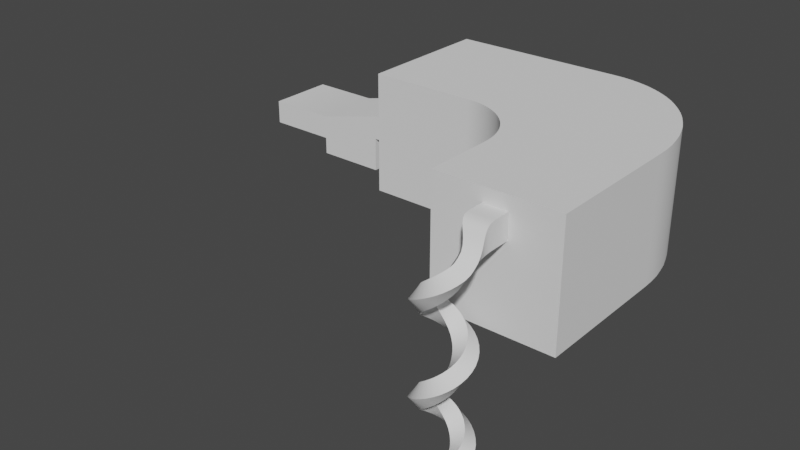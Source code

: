 # Source: level1.blend  (saved by Blender 3.6.11; exported with 4.5.12 LTS)
import bpy
from mathutils import Matrix  # noqa: F401  (used for matrix-valued properties, if any)

bpy.ops.wm.read_factory_settings(use_empty=True)
scene = bpy.context.scene
scene.name = 'Scene'

# ---- collections
col_collection = bpy.data.collections.new('Collection'); scene.collection.children.link(col_collection)

# ---- node groups
ng_auto_smooth = bpy.data.node_groups.new('Auto Smooth', 'GeometryNodeTree')
_s = ng_auto_smooth.interface.new_socket(name='Geometry', in_out='OUTPUT', socket_type='NodeSocketGeometry')
_s = ng_auto_smooth.interface.new_socket(name='Geometry', in_out='INPUT', socket_type='NodeSocketGeometry')
_s = ng_auto_smooth.interface.new_socket(name='Angle', in_out='INPUT', socket_type='NodeSocketFloat')
_s.subtype = 'ANGLE'
_s.min_value = 0.0
_s.max_value = 3.142
ng_auto_smooth.is_modifier = True
_N = ng_auto_smooth.nodes; _L = ng_auto_smooth.links
n0 = _N.new('NodeGroupOutput'); n0.name = 'Group Output'; n0.location = (480, -100)
n1 = _N.new('NodeGroupInput'); n1.name = 'Group Input'; n1.location = (-420, -300)
n2 = _N.new('NodeGroupInput'); n2.name = 'Group Input.001'; n2.location = (-60, -100)
n3 = _N.new('GeometryNodeSetShadeSmooth'); n3.name = 'Set Shade Smooth'; n3.location = (120, -100)
n3.domain = 'EDGE'
n4 = _N.new('GeometryNodeSetShadeSmooth'); n4.name = 'Set Shade Smooth.001'; n4.location = (300, -100)
n5 = _N.new('GeometryNodeInputMeshEdgeAngle'); n5.name = 'Edge Angle'; n5.location = (-420, -220)
n6 = _N.new('GeometryNodeInputEdgeSmooth'); n6.name = 'Is Edge Smooth'; n6.location = (-60, -160)
n7 = _N.new('GeometryNodeInputShadeSmooth'); n7.name = 'Is Face Smooth'; n7.location = (-240, -340)
n8 = _N.new('FunctionNodeBooleanMath'); n8.name = 'Boolean Math'; n8.location = (-60, -220)
n9 = _N.new('FunctionNodeCompare'); n9.name = 'Compare'; n9.location = (-240, -180)
n9.operation = 'LESS_EQUAL'
_L.new(n5.outputs[0], n9.inputs[0])
_L.new(n4.outputs[0], n0.inputs[0])
_L.new(n1.outputs[1], n9.inputs[1])
_L.new(n9.outputs[0], n8.inputs[0])
_L.new(n7.outputs[0], n8.inputs[1])
_L.new(n2.outputs[0], n3.inputs[0])
_L.new(n6.outputs[0], n3.inputs[1])
_L.new(n3.outputs[0], n4.inputs[0])
_L.new(n8.outputs[0], n3.inputs[2])
n0.is_active_output = True

# ---- world
world_world = bpy.data.worlds.new('World'); scene.world = world_world
world_world.use_nodes = True; world_world.node_tree.nodes.clear()
_N = world_world.node_tree.nodes; _L = world_world.node_tree.links
n0 = _N.new('ShaderNodeOutputWorld'); n0.name = 'World Output'; n0.location = (300, 300)
n1 = _N.new('ShaderNodeBackground'); n1.name = 'Background'; n1.location = (10, 300)
n1.inputs[0].default_value = (0.05088, 0.05088, 0.05088, 1.0)
_L.new(n1.outputs[0], n0.inputs[0])
n0.is_active_output = True
world_world.color = (0.05088, 0.05088, 0.05088)
world_world.use_sun_shadow = False
world_world.sun_shadow_jitter_overblur = 0.0

# ---- meshes
me_plane = bpy.data.meshes.new('Plane')
me_plane.from_pydata([(-10.0, -10.0, 0.0), (10.0, -10.0, 0.0), (-10.0, 10.0, 0.0), (10.0, 10.0, 0.0), (-10.0, -10.0, 7.0), (-10.0, 10.0, 7.0), (30.0, -10.0, 5.0), (30.0, 10.0, 5.0), (10.0, -10.0, -5.0), (10.0, 10.0, -5.0), (30.0, -10.0, -5.0), (30.0, 10.0, -5.0), (10.0, -10.0, 7.0), (10.0, 10.0, 7.0), (30.0, -10.0, 12.0), (30.0, 10.0, 12.0), (40.0, -10.0, 5.0), (40.0, 10.0, 5.0), (40.0, -10.0, 12.0), (40.0, 10.0, 12.0), (40.0, -20.0, -5.0), (40.0, 20.0, -5.0), (40.0, -20.0, 30.0), (40.0, 20.0, 30.0), (125.0, -20.0, 30.0), (90.0, -60.0, -5.0), (90.0, -60.0, 30.0), (125.0, -60.0, -5.0), (125.0, -60.0, 30.0), (70.0, -20.0, -5.0), (90.0, -40.0, -5.0), (110.0, -20.0, -5.0), (90.0, 0.0, -5.0), (71.57, -20.06, -5.0), (73.13, -20.25, -5.0), (74.67, -20.55, -5.0), (76.18, -20.98, -5.0), (77.65, -21.52, -5.0), (79.08, -22.18, -5.0), (80.45, -22.95, -5.0), (81.76, -23.82, -5.0), (82.99, -24.79, -5.0), (84.14, -25.86, -5.0), (85.21, -27.01, -5.0), (86.18, -28.24, -5.0), (87.05, -29.55, -5.0), (87.82, -30.92, -5.0), (88.48, -32.35, -5.0), (89.02, -33.82, -5.0), (89.45, -35.33, -5.0), (89.75, -36.87, -5.0), (89.94, -38.43, -5.0), (90.0, -40.0, 30.0), (70.0, -20.0, 30.0), (90.0, 0.0, 30.0), (110.0, -20.0, 30.0), (89.94, -38.43, 30.0), (89.75, -36.87, 30.0), (89.45, -35.33, 30.0), (89.02, -33.82, 30.0), (88.48, -32.35, 30.0), (87.82, -30.92, 30.0), (87.05, -29.55, 30.0), (86.18, -28.24, 30.0), (85.21, -27.01, 30.0), (84.14, -25.86, 30.0), (82.99, -24.79, 30.0), (81.76, -23.82, 30.0), (80.45, -22.95, 30.0), (79.08, -22.18, 30.0), (77.65, -21.52, 30.0), (76.18, -20.98, 30.0), (74.67, -20.55, 30.0), (73.13, -20.25, 30.0), (71.57, -20.06, 30.0), (125.0, -20.0, -5.0), (90.0, 20.0, -5.0), (124.9, -16.86, -5.0), (124.6, -13.74, -5.0), (124.0, -10.66, -5.0), (123.3, -7.639, -5.0), (122.3, -4.693, -5.0), (121.2, -1.84, -5.0), (119.8, 0.8999, -5.0), (118.3, 3.511, -5.0), (116.6, 5.978, -5.0), (114.7, 8.284, -5.0), (112.7, 10.42, -5.0), (110.6, 12.36, -5.0), (108.3, 14.11, -5.0), (105.9, 15.64, -5.0), (103.4, 16.96, -5.0), (100.8, 18.04, -5.0), (98.17, 18.89, -5.0), (95.48, 19.51, -5.0), (92.75, 19.88, -5.0), (90.0, 20.0, 30.0), (92.75, 19.88, 30.0), (95.48, 19.51, 30.0), (98.17, 18.89, 30.0), (100.8, 18.04, 30.0), (103.4, 16.96, 30.0), (105.9, 15.64, 30.0), (108.3, 14.11, 30.0), (110.6, 12.36, 30.0), (112.7, 10.42, 30.0), (114.7, 8.284, 30.0), (116.6, 5.978, 30.0), (118.3, 3.511, 30.0), (119.8, 0.8999, 30.0), (121.2, -1.84, 30.0), (122.3, -4.693, 30.0), (123.3, -7.639, 30.0), (124.0, -10.66, 30.0), (124.6, -13.74, 30.0), (124.9, -16.86, 30.0), (104.0, -60.0, 19.0), (104.0, -60.0, 26.0), (111.0, -60.0, 19.0), (111.0, -60.0, 26.0)], [], [(0, 1, 3, 2), (2, 3, 13, 5), (1, 0, 4, 12), (0, 2, 5, 4), (5, 13, 12, 4), (7, 15, 13, 3), (1, 6, 10, 8), (9, 8, 10, 11), (6, 7, 11, 10), (7, 3, 9, 11), (3, 1, 8, 9), (12, 13, 15, 14), (12, 14, 6, 1), (15, 7, 17, 19), (14, 15, 19, 18), (6, 14, 18, 16), (7, 6, 16, 17), (16, 18, 22, 20), (17, 16, 20, 21), (19, 17, 21, 23), (18, 19, 23, 22), (30, 52, 26, 25), (23, 21, 76, 96), (52, 55, 24, 28, 26), (55, 54, 96, 97, 98, 99, 100, 101, 102, 103, 104, 105, 106, 107, 108, 109, 110, 111, 112, 113, 114, 115, 24), (22, 23, 96, 54, 53), (75, 31, 30, 25, 27), (21, 20, 29, 32, 76), (24, 75, 27, 28), (20, 22, 53, 29), (29, 33, 34, 35, 36, 37, 38, 39, 40, 41, 42, 43, 44, 45, 46, 47, 48, 49, 50, 51, 30, 31, 32), (52, 56, 57, 58, 59, 60, 61, 62, 63, 64, 65, 66, 67, 68, 69, 70, 71, 72, 73, 74, 53, 54, 55), (52, 30, 51, 56), (56, 51, 50, 57), (57, 50, 49, 58), (58, 49, 48, 59), (59, 48, 47, 60), (60, 47, 46, 61), (61, 46, 45, 62), (62, 45, 44, 63), (63, 44, 43, 64), (64, 43, 42, 65), (65, 42, 41, 66), (66, 41, 40, 67), (67, 40, 39, 68), (68, 39, 38, 69), (69, 38, 37, 70), (70, 37, 36, 71), (71, 36, 35, 72), (72, 35, 34, 73), (73, 34, 33, 74), (74, 33, 29, 53), (96, 76, 95, 97), (97, 95, 94, 98), (98, 94, 93, 99), (99, 93, 92, 100), (100, 92, 91, 101), (101, 91, 90, 102), (102, 90, 89, 103), (103, 89, 88, 104), (104, 88, 87, 105), (105, 87, 86, 106), (106, 86, 85, 107), (107, 85, 84, 108), (108, 84, 83, 109), (109, 83, 82, 110), (110, 82, 81, 111), (111, 81, 80, 112), (112, 80, 79, 113), (113, 79, 78, 114), (114, 78, 77, 115), (115, 77, 75, 24), (76, 32, 31, 75, 77, 78, 79, 80, 81, 82, 83, 84, 85, 86, 87, 88, 89, 90, 91, 92, 93, 94, 95), (28, 27, 118, 119), (26, 28, 119, 117), (27, 25, 116, 118), (25, 26, 117, 116)])
me_plane.polygons.foreach_set('use_smooth', [True] * 77)
_uv = me_plane.uv_layers.new(name='UVMap')
_uv.uv.foreach_set('vector', [0.0, 0.0, 1.0, 0.0, 1.0, 1.0, 0.0, 1.0, 0.0, 1.0, 1.0, 1.0, 1.0, 1.0, 0.0, 1.0, 1.0, 0.0, 0.0, 0.0, 0.0, 0.0, 1.0, 0.0, 0.0, 0.0, 0.0, 1.0, 0.0, 1.0, 0.0, 0.0, 0.0, 1.0, 1.0, 1.0, 1.0, 0.0, 0.0, 0.0, 1.0, 1.0, 1.0, 1.0, 1.0, 1.0, 1.0, 1.0, 1.0, 0.0, 1.0, 0.0, 1.0, 0.0, 1.0, 0.0, 1.0, 1.0, 1.0, 0.0, 1.0, 0.0, 1.0, 1.0, 0.0, 0.0, 0.0, 0.0, 0.0, 0.0, 0.0, 0.0, 1.0, 1.0, 1.0, 1.0, 1.0, 1.0, 1.0, 1.0, 1.0, 1.0, 1.0, 0.0, 1.0, 0.0, 1.0, 1.0, 1.0, 0.0, 1.0, 1.0, 1.0, 1.0, 1.0, 0.0, 1.0, 0.0, 1.0, 0.0, 1.0, 0.0, 1.0, 0.0, 1.0, 1.0, 1.0, 1.0, 1.0, 1.0, 1.0, 1.0, 1.0, 0.0, 1.0, 1.0, 1.0, 1.0, 1.0, 0.0, 1.0, 0.0, 1.0, 0.0, 1.0, 0.0, 1.0, 0.0, 0.0, 0.0, 0.0, 0.0, 0.0, 0.0, 0.0, 0.0, 1.0, 0.0, 1.0, 0.0, 1.0, 0.0, 1.0, 0.0, 0.0, 0.0, 0.0, 0.0, 0.0, 0.0, 0.0, 0.0, 1.0, 1.0, 1.0, 1.0, 1.0, 1.0, 1.0, 1.0, 1.0, 0.0, 1.0, 1.0, 1.0, 1.0, 1.0, 0.0, 1.0, 0.0, 1.0, 0.0, 1.0, 0.0, 1.0, 0.0, 1.0, 1.0, 1.0, 1.0, 1.0, 1.0, 1.0, 1.0, 1.0, 0.0, 1.0, 0.0, 1.0, 0.0, 1.0, 0.0, 1.0, 0.0, 1.0, 0.0, 1.0, 0.5, 1.0, 1.0, 1.0, 0.999, 1.0, 0.9959, 1.0, 0.9908, 1.0, 0.9837, 1.0, 0.9746, 1.0, 0.9637, 1.0, 0.9509, 1.0, 0.9363, 1.0, 0.9201, 1.0, 0.9024, 1.0, 0.6494, 1.0, 0.5878, 1.0, 0.5225, 1.0, 0.454, 1.0, 0.3827, 1.0, 0.309, 1.0, 0.2334, 1.0, 0.1564, 1.0, 0.07846, 1.0, 0.0, 1.0, 0.0, 1.0, 1.0, 1.0, 1.0, 1.0, 0.5, 1.0, 0.0, 0.0, 0.0, 0.0, 0.0, 0.0, 0.0, 0.0, 0.0, 0.0, 0.0, 0.0, 0.0, 0.0, 0.0, 0.0, 0.0, 0.0, 0.0, 0.0, 0.0, 1.0, 0.0, 0.0, 0.0, 0.0, 0.0, 1.0, 0.0, 1.0, 0.0, 1.0, 0.0, 1.0, 0.0, 1.0, 0.0, 0.0, 0.0, 0.0, 0.0, 0.0, 0.0, 0.0, 0.0, 0.0, 0.0, 0.0, 0.0, 0.0, 0.0, 0.0, 0.0, 0.0, 0.0, 0.0, 0.0, 0.0, 0.0, 0.0, 0.0, 0.0, 0.0, 0.0, 0.0, 0.0, 0.0, 0.0, 0.0, 0.0, 0.0, 0.0, 0.0, 0.0, 0.0, 0.0, 0.0, 0.0, 0.0, 0.0, 0.0, 0.0, 0.0, 1.0, 0.0, 1.0, 0.0, 1.0, 0.0, 1.0, 0.0, 1.0, 0.0, 1.0, 0.0, 1.0, 0.0, 1.0, 0.0, 1.0, 0.0, 1.0, 0.0, 1.0, 0.0, 1.0, 0.0, 1.0, 0.0, 1.0, 0.0, 1.0, 0.0, 1.0, 0.0, 1.0, 0.0, 1.0, 0.0, 1.0, 0.0, 1.0, 0.0, 1.0, 0.0, 1.0, 0.5, 1.0, 0.0, 1.0, 0.0, 1.0, 0.0, 1.0, 0.0, 1.0, 0.0, 1.0, 0.0, 1.0, 0.0, 1.0, 0.0, 1.0, 0.0, 1.0, 0.0, 1.0, 0.0, 1.0, 0.0, 1.0, 0.0, 1.0, 0.0, 1.0, 0.0, 1.0, 0.0, 1.0, 0.0, 1.0, 0.0, 1.0, 0.0, 1.0, 0.0, 1.0, 0.0, 1.0, 0.0, 1.0, 0.0, 1.0, 0.0, 1.0, 0.0, 1.0, 0.0, 1.0, 0.0, 1.0, 0.0, 1.0, 0.0, 1.0, 0.0, 1.0, 0.0, 1.0, 0.0, 1.0, 0.0, 1.0, 0.0, 1.0, 0.0, 1.0, 0.0, 1.0, 0.0, 1.0, 0.0, 1.0, 0.0, 1.0, 0.0, 1.0, 0.0, 1.0, 0.0, 1.0, 0.0, 1.0, 0.0, 1.0, 0.0, 1.0, 0.0, 1.0, 0.0, 1.0, 0.0, 1.0, 0.0, 1.0, 0.0, 1.0, 0.0, 1.0, 0.0, 1.0, 0.0, 1.0, 0.0, 1.0, 0.0, 1.0, 0.0, 1.0, 0.0, 1.0, 0.0, 1.0, 0.0, 1.0, 0.0, 1.0, 0.0, 1.0, 0.0, 1.0, 0.0, 1.0, 0.0, 1.0, 0.0, 1.0, 0.0, 1.0, 0.0, 1.0, 0.0, 1.0, 0.0, 1.0, 0.0, 1.0, 0.0, 1.0, 0.0, 1.0, 0.0, 1.0, 0.0, 1.0, 0.0, 1.0, 0.0, 1.0, 0.0, 1.0, 0.0, 1.0, 0.0, 1.0, 0.0, 1.0, 0.0, 1.0, 1.0, 1.0, 1.0, 1.0, 1.0, 1.0, 0.999, 1.0, 0.999, 1.0, 1.0, 1.0, 1.0, 1.0, 0.9959, 1.0, 0.9959, 1.0, 1.0, 1.0, 1.0, 1.0, 0.9908, 1.0, 0.9908, 1.0, 1.0, 1.0, 1.0, 1.0, 0.9837, 1.0, 0.9837, 1.0, 1.0, 1.0, 1.0, 1.0, 0.9746, 1.0, 0.9746, 1.0, 1.0, 1.0, 1.0, 1.0, 0.9637, 1.0, 0.9637, 1.0, 1.0, 1.0, 1.0, 1.0, 0.9509, 1.0, 0.9509, 1.0, 1.0, 1.0, 1.0, 1.0, 0.9363, 1.0, 0.9363, 1.0, 1.0, 1.0, 1.0, 1.0, 0.9201, 1.0, 0.9201, 1.0, 1.0, 1.0, 1.0, 1.0, 0.9024, 1.0, 0.9024, 1.0, 1.0, 0.6494, 0.6494, 1.0, 0.6494, 1.0, 0.6494, 0.6494, 0.6494, 0.5878, 0.5878, 1.0, 0.5878, 1.0, 0.5878, 0.5878, 0.5878, 0.5225, 0.5225, 1.0, 0.5225, 1.0, 0.5225, 0.5225, 0.5225, 0.454, 0.454, 1.0, 0.454, 1.0, 0.454, 0.454, 0.454, 0.3827, 0.3827, 1.0, 0.3827, 1.0, 0.3827, 0.3827, 0.3827, 0.309, 0.309, 1.0, 0.309, 1.0, 0.309, 0.309, 0.309, 0.2334, 0.2334, 1.0, 0.2334, 1.0, 0.2334, 0.2334, 0.2334, 0.1564, 0.1564, 1.0, 0.1564, 1.0, 0.1564, 0.1564, 0.1564, 0.07846, 0.07846, 1.0, 0.07846, 1.0, 0.07846, 0.07846, 0.07846, 0.0, 0.0, 1.0, 0.0, 0.0, 0.0, 0.0, 0.0, 0.0, 0.0, 0.0, 0.0, 0.0, 0.0, 0.0, 0.0, 0.0, 0.0, 0.0, 0.0, 0.0, 0.0, 0.0, 0.0, 0.0, 0.0, 0.0, 0.0, 0.0, 0.0, 0.0, 0.0, 0.0, 0.0, 0.0, 0.0, 0.0, 0.0, 0.0, 0.0, 0.0, 0.0, 0.0, 0.0, 0.0, 0.0, 0.0, 0.0, 0.0, 0.0, 1.0, 0.0, 0.0, 0.0, 0.0, 0.0, 1.0, 0.0, 1.0, 0.0, 1.0, 0.0, 1.0, 0.0, 1.0, 0.0, 0.0, 0.0, 0.0, 0.0, 0.0, 0.0, 0.0, 0.0, 1.0, 0.0, 1.0, 0.0, 1.0, 0.0, 1.0, 0.0])
me_plane.update()
me_spiral_002 = bpy.data.meshes.new('Spiral.002')
me_spiral_002.from_pydata([(0.3729, -1.875, -30.69), (2.942, 0.5853, -33.0), (-0.3729, 1.875, -35.31), (-2.942, -0.5853, -33.0), (0.2357, -0.8997, -29.88), (2.805, 1.561, -32.2), (-0.5109, 2.85, -34.51), (-3.08, 0.3892, -32.2), (0.3052, 0.1196, -29.08), (2.422, 2.985, -31.39), (-1.066, 3.707, -33.69), (-3.183, 0.8421, -31.39), (0.2314, 1.197, -28.27), (1.664, 4.453, -30.58), (-1.893, 4.375, -32.89), (-3.325, 1.119, -30.58), (-0.1151, 2.186, -27.46), (0.6569, 5.657, -29.77), (-2.814, 4.885, -32.09), (-3.586, 1.414, -29.77), (-0.6247, 3.107, -26.66), (-0.5474, 6.664, -28.97), (-3.803, 5.231, -31.28), (-3.881, 1.675, -28.97), (-1.324, 3.889, -25.85), (-1.939, 7.391, -28.16), (-4.85, 5.35, -30.48), (-4.235, 1.848, -28.16), (-2.147, 4.545, -25.04), (-3.436, 7.86, -27.35), (-5.897, 5.291, -29.67), (-4.607, 1.976, -27.35), (-3.092, 5.0, -24.23), (-5.0, 8.0, -26.55), (-6.908, 5.0, -28.86), (-5.0, 2.0, -26.55), (-4.103, 5.291, -23.43), (-6.564, 7.86, -25.74), (-7.853, 4.545, -28.05), (-5.393, 1.976, -25.74), (-5.15, 5.35, -22.62), (-8.061, 7.391, -24.94), (-8.676, 3.889, -27.25), (-5.765, 1.848, -24.94), (-6.197, 5.231, -21.82), (-9.453, 6.664, -24.13), (-9.375, 3.107, -26.44), (-6.119, 1.675, -24.13), (-7.186, 4.885, -21.01), (-10.66, 5.657, -23.32), (-9.885, 2.186, -25.64), (-6.414, 1.414, -23.32), (-8.107, 4.375, -20.2), (-11.66, 4.453, -22.52), (-10.23, 1.197, -24.83), (-6.675, 1.119, -22.52), (-8.889, 3.676, -19.39), (-12.39, 3.061, -21.71), (-10.35, 0.1504, -24.02), (-6.848, 0.7654, -21.71), (-9.545, 2.853, -18.59), (-12.86, 1.564, -20.9), (-10.29, -0.8965, -23.22), (-6.976, 0.393, -20.9), (-10.0, 1.908, -17.78), (-13.0, -2.881e-07, -20.1), (-10.0, -1.908, -22.41), (-7.0, 4.55e-07, -20.1), (-10.29, 0.8965, -16.98), (-12.86, -1.564, -19.29), (-9.545, -2.853, -21.6), (-6.976, -0.393, -19.29), (-10.35, -0.1504, -16.17), (-12.39, -3.061, -18.48), (-8.889, -3.676, -20.8), (-6.848, -0.7654, -18.48), (-10.23, -1.197, -15.37), (-11.66, -4.453, -17.68), (-8.107, -4.375, -19.99), (-6.675, -1.119, -17.68), (-9.885, -2.186, -14.56), (-10.66, -5.657, -16.87), (-7.186, -4.885, -19.19), (-6.414, -1.414, -16.87), (-9.375, -3.107, -13.75), (-9.453, -6.664, -16.06), (-6.197, -5.231, -18.38), (-6.119, -1.675, -16.06), (-8.676, -3.889, -12.94), (-8.061, -7.391, -15.26), (-5.15, -5.35, -17.57), (-5.765, -1.848, -15.26), (-7.853, -4.545, -12.14), (-6.564, -7.86, -14.45), (-4.103, -5.291, -16.76), (-5.393, -1.976, -14.45), (-6.908, -5.0, -11.33), (-5.0, -8.0, -13.65), (-3.092, -5.0, -15.96), (-5.0, -2.0, -13.65), (-5.897, -5.291, -10.53), (-3.436, -7.86, -12.84), (-2.147, -4.545, -15.15), (-4.607, -1.976, -12.84), (-4.85, -5.35, -9.717), (-1.939, -7.391, -12.03), (-1.324, -3.889, -14.35), (-4.235, -1.848, -12.03), (-3.803, -5.231, -8.914), (-0.5474, -6.664, -11.23), (-0.6247, -3.107, -13.54), (-3.881, -1.675, -11.23), (-2.814, -4.885, -8.105), (0.6569, -5.657, -10.42), (-0.1151, -2.186, -12.73), (-3.586, -1.414, -10.42), (-1.893, -4.375, -7.301), (1.664, -4.453, -9.613), (0.2314, -1.197, -11.93), (-3.325, -1.119, -9.613), (-1.111, -3.676, -6.492), (2.391, -3.061, -8.806), (0.3497, -0.1504, -11.12), (-3.152, -0.7654, -8.806), (-0.4548, -2.853, -5.688), (2.86, -1.564, -8.0), (0.2911, 0.8965, -10.31), (-3.024, -0.393, -8.0), (2.265e-07, -1.908, -4.879), (3.0, 4.55e-07, -7.194), (-8.464e-07, 1.908, -9.508), (-3.0, -6.218e-07, -7.194), (0.2911, -0.8965, -4.075), (2.86, 1.564, -6.387), (-0.4548, 2.853, -8.699), (-3.024, 0.393, -6.387), (0.3497, 0.1504, -3.266), (2.391, 3.061, -5.581), (-1.111, 3.676, -7.895), (-3.152, 0.7654, -5.581), (0.2314, 1.197, -2.462), (1.664, 4.453, -4.774), (-1.893, 4.375, -7.086), (-3.325, 1.119, -4.774), (-0.1151, 2.186, -1.653), (0.6569, 5.657, -3.968), (-2.814, 4.885, -6.283), (-3.586, 1.414, -3.968), (-0.6247, 3.107, -0.8492), (-0.5474, 6.664, -3.161), (-3.803, 5.231, -5.473), (-3.881, 1.675, -3.161), (-1.324, 3.889, -0.03999), (-1.939, 7.391, -2.355), (-4.85, 5.35, -4.67), (-4.235, 1.848, -2.355), (-2.147, 4.545, 0.7637), (-3.436, 7.86, -1.548), (-5.897, 5.291, -3.861), (-4.607, 1.976, -1.548), (-3.092, 5.0, 1.573), (-5.0, 8.0, -0.7419), (-6.908, 5.0, -3.057), (-5.0, 2.0, -0.7419), (-4.103, 5.291, 2.377), (-6.564, 7.86, 0.06452), (-7.853, 4.545, -2.248), (-5.393, 1.976, 0.06452), (-5.15, 5.35, 3.186), (-8.061, 7.391, 0.871), (-8.676, 3.889, -1.444), (-5.765, 1.848, 0.871), (-6.197, 5.231, 3.99), (-9.453, 6.664, 1.677), (-9.375, 3.107, -0.6347), (-6.119, 1.675, 1.677), (-7.186, 4.885, 4.799), (-10.66, 5.657, 2.484), (-9.885, 2.186, 0.169), (-6.414, 1.414, 2.484), (-8.107, 4.375, 5.602), (-11.66, 4.453, 3.29), (-10.23, 1.197, 0.9782), (-6.675, 1.119, 3.29), (-8.889, 3.676, 6.412), (-12.39, 3.061, 4.097), (-10.35, 0.1504, 1.782), (-6.848, 0.7654, 4.097), (-9.545, 2.853, 7.215), (-12.86, 1.564, 4.903), (-10.29, -0.8965, 2.591), (-6.976, 0.393, 4.903), (-10.0, 1.908, 8.025), (-13.0, -3.172e-07, 5.71), (-10.0, -1.908, 3.395), (-7.0, 4.84e-07, 5.71), (-10.29, 0.8965, 8.828), (-12.86, -1.564, 6.516), (-9.545, -2.853, 4.204), (-6.976, -0.393, 6.516), (-10.35, -0.1504, 9.637), (-12.39, -3.061, 7.323), (-8.889, -3.676, 5.008), (-6.848, -0.7654, 7.323), (-10.23, -1.197, 10.44), (-11.66, -4.453, 8.129), (-8.107, -4.375, 5.817), (-6.675, -1.119, 8.129), (-9.885, -2.186, 11.25), (-10.66, -5.657, 8.935), (-7.186, -4.885, 6.621), (-6.414, -1.414, 8.935), (-9.375, -3.107, 12.05), (-9.453, -6.664, 9.742), (-6.197, -5.231, 7.43), (-6.119, -1.675, 9.742), (-8.676, -3.889, 12.86), (-8.061, -7.391, 10.55), (-5.15, -5.35, 8.234), (-5.765, -1.848, 10.55), (-7.853, -4.545, 13.67), (-6.564, -7.86, 11.35), (-4.103, -5.291, 9.043), (-5.393, -1.976, 11.35), (-6.908, -5.0, 14.48), (-5.0, -8.0, 12.16), (-3.092, -5.0, 9.846), (-5.0, -2.0, 12.16), (-5.897, -5.291, 15.28), (-3.436, -7.86, 12.97), (-2.147, -4.545, 10.66), (-4.607, -1.976, 12.97), (-4.85, -5.35, 16.09), (-1.939, -7.391, 13.77), (-1.324, -3.889, 11.46), (-4.235, -1.848, 13.77), (-3.803, -5.231, 16.89), (-0.5474, -6.664, 14.58), (-0.6247, -3.107, 12.27), (-3.881, -1.675, 14.58), (-2.814, -4.885, 17.7), (0.6569, -5.657, 15.39), (-0.1151, -2.186, 13.07), (-3.586, -1.414, 15.39), (-1.893, -4.375, 18.51), (1.664, -4.453, 16.19), (0.2314, -1.197, 13.88), (-3.325, -1.119, 16.19), (-1.066, -3.707, 19.3), (2.422, -2.985, 17.0), (0.3052, -0.1196, 14.7), (-3.183, -0.8421, 17.0), (-0.5109, -2.85, 20.12), (2.805, -1.561, 17.81), (0.2357, 0.8997, 15.5), (-3.08, -0.3892, 17.81), (-0.3729, -1.875, 20.93), (2.942, -0.5853, 18.61), (0.3729, 1.875, 16.3), (-2.942, 0.5853, 18.61), (-3.81, 11.06, 21.0), (-3.81, 11.06, 28.0), (3.19, 11.06, 21.0), (3.19, 11.06, 28.0), (-3.81, 6.06, 21.0), (-3.81, 6.06, 28.0), (3.19, 6.06, 21.0), (3.19, 6.06, 28.0), (-4.25, -5.565, -39.48), (-4.25, -5.565, -32.48), (2.75, -5.565, -39.48), (2.75, -5.565, -32.48), (-4.25, -12.57, -39.48), (-4.25, -12.57, -32.48), (2.75, -12.57, -39.48), (2.75, -12.57, -32.48), (2.728, -4.567, -39.08), (2.794, -3.701, -38.55), (2.924, -2.923, -37.89), (3.078, -2.213, -37.1), (3.205, -1.544, -36.19), (3.254, -0.8821, -35.18), (3.178, -0.1851, -34.11), (-0.6286, 1.312, -35.96), (-0.9859, 0.8313, -36.55), (-1.432, 0.3285, -37.14), (-1.97, -0.3058, -37.75), (-2.59, -1.181, -38.37), (-3.237, -2.368, -38.91), (-3.817, -3.852, -39.3), (-3.003, -1.267, -33.16), (-3.137, -1.843, -33.23), (-3.314, -2.356, -33.25), (-3.516, -2.847, -33.2), (-3.73, -3.358, -33.11), (-3.943, -3.946, -32.97), (-4.129, -4.67, -32.77), (0.8029, -2.764, -31.31), (1.102, -3.556, -31.87), (1.323, -4.229, -32.29), (1.532, -4.753, -32.55), (1.784, -5.1, -32.64), (2.088, -5.278, -32.61), (2.416, -5.384, -32.55), (3.085, 5.124, 20.88), (2.804, 4.476, 20.53), (2.399, 4.031, 20.01), (1.925, 3.703, 19.35), (1.432, 3.409, 18.61), (0.9743, 3.063, 17.83), (0.6037, 2.58, 17.04), (-2.882, 1.285, 19.19), (-2.935, 1.914, 19.69), (-3.068, 2.503, 20.1), (-3.249, 3.089, 20.43), (-3.446, 3.703, 20.68), (-3.627, 4.381, 20.86), (-3.759, 5.155, 20.97), (-0.3539, -0.7363, 22.05), (-0.6651, 0.1762, 23.23), (-1.205, 0.9548, 24.42), (-1.874, 1.691, 25.53), (-2.569, 2.478, 26.51), (-3.191, 3.407, 27.3), (-3.639, 4.57, 27.81), (3.141, 0.5996, 19.94), (3.257, 1.368, 21.44), (3.308, 1.877, 23.0), (3.312, 2.285, 24.51), (3.284, 2.75, 25.88), (3.243, 3.428, 26.99), (3.206, 4.479, 27.73)], [], [(0, 3, 7, 4), (1, 0, 4, 5), (2, 1, 5, 6), (3, 2, 6, 7), (4, 7, 11, 8), (5, 4, 8, 9), (6, 5, 9, 10), (7, 6, 10, 11), (8, 11, 15, 12), (9, 8, 12, 13), (10, 9, 13, 14), (11, 10, 14, 15), (12, 15, 19, 16), (13, 12, 16, 17), (14, 13, 17, 18), (15, 14, 18, 19), (16, 19, 23, 20), (17, 16, 20, 21), (18, 17, 21, 22), (19, 18, 22, 23), (20, 23, 27, 24), (21, 20, 24, 25), (22, 21, 25, 26), (23, 22, 26, 27), (24, 27, 31, 28), (25, 24, 28, 29), (26, 25, 29, 30), (27, 26, 30, 31), (28, 31, 35, 32), (29, 28, 32, 33), (30, 29, 33, 34), (31, 30, 34, 35), (32, 35, 39, 36), (33, 32, 36, 37), (34, 33, 37, 38), (35, 34, 38, 39), (36, 39, 43, 40), (37, 36, 40, 41), (38, 37, 41, 42), (39, 38, 42, 43), (40, 43, 47, 44), (41, 40, 44, 45), (42, 41, 45, 46), (43, 42, 46, 47), (44, 47, 51, 48), (45, 44, 48, 49), (46, 45, 49, 50), (47, 46, 50, 51), (48, 51, 55, 52), (49, 48, 52, 53), (50, 49, 53, 54), (51, 50, 54, 55), (52, 55, 59, 56), (53, 52, 56, 57), (54, 53, 57, 58), (55, 54, 58, 59), (56, 59, 63, 60), (57, 56, 60, 61), (58, 57, 61, 62), (59, 58, 62, 63), (60, 63, 67, 64), (61, 60, 64, 65), (62, 61, 65, 66), (63, 62, 66, 67), (64, 67, 71, 68), (65, 64, 68, 69), (66, 65, 69, 70), (67, 66, 70, 71), (68, 71, 75, 72), (69, 68, 72, 73), (70, 69, 73, 74), (71, 70, 74, 75), (72, 75, 79, 76), (73, 72, 76, 77), (74, 73, 77, 78), (75, 74, 78, 79), (76, 79, 83, 80), (77, 76, 80, 81), (78, 77, 81, 82), (79, 78, 82, 83), (80, 83, 87, 84), (81, 80, 84, 85), (82, 81, 85, 86), (83, 82, 86, 87), (84, 87, 91, 88), (85, 84, 88, 89), (86, 85, 89, 90), (87, 86, 90, 91), (88, 91, 95, 92), (89, 88, 92, 93), (90, 89, 93, 94), (91, 90, 94, 95), (92, 95, 99, 96), (93, 92, 96, 97), (94, 93, 97, 98), (95, 94, 98, 99), (96, 99, 103, 100), (97, 96, 100, 101), (98, 97, 101, 102), (99, 98, 102, 103), (100, 103, 107, 104), (101, 100, 104, 105), (102, 101, 105, 106), (103, 102, 106, 107), (104, 107, 111, 108), (105, 104, 108, 109), (106, 105, 109, 110), (107, 106, 110, 111), (108, 111, 115, 112), (109, 108, 112, 113), (110, 109, 113, 114), (111, 110, 114, 115), (112, 115, 119, 116), (113, 112, 116, 117), (114, 113, 117, 118), (115, 114, 118, 119), (116, 119, 123, 120), (117, 116, 120, 121), (118, 117, 121, 122), (119, 118, 122, 123), (120, 123, 127, 124), (121, 120, 124, 125), (122, 121, 125, 126), (123, 122, 126, 127), (124, 127, 131, 128), (125, 124, 128, 129), (126, 125, 129, 130), (127, 126, 130, 131), (128, 131, 135, 132), (129, 128, 132, 133), (130, 129, 133, 134), (131, 130, 134, 135), (132, 135, 139, 136), (133, 132, 136, 137), (134, 133, 137, 138), (135, 134, 138, 139), (136, 139, 143, 140), (137, 136, 140, 141), (138, 137, 141, 142), (139, 138, 142, 143), (140, 143, 147, 144), (141, 140, 144, 145), (142, 141, 145, 146), (143, 142, 146, 147), (144, 147, 151, 148), (145, 144, 148, 149), (146, 145, 149, 150), (147, 146, 150, 151), (148, 151, 155, 152), (149, 148, 152, 153), (150, 149, 153, 154), (151, 150, 154, 155), (152, 155, 159, 156), (153, 152, 156, 157), (154, 153, 157, 158), (155, 154, 158, 159), (156, 159, 163, 160), (157, 156, 160, 161), (158, 157, 161, 162), (159, 158, 162, 163), (160, 163, 167, 164), (161, 160, 164, 165), (162, 161, 165, 166), (163, 162, 166, 167), (164, 167, 171, 168), (165, 164, 168, 169), (166, 165, 169, 170), (167, 166, 170, 171), (168, 171, 175, 172), (169, 168, 172, 173), (170, 169, 173, 174), (171, 170, 174, 175), (172, 175, 179, 176), (173, 172, 176, 177), (174, 173, 177, 178), (175, 174, 178, 179), (176, 179, 183, 180), (177, 176, 180, 181), (178, 177, 181, 182), (179, 178, 182, 183), (180, 183, 187, 184), (181, 180, 184, 185), (182, 181, 185, 186), (183, 182, 186, 187), (184, 187, 191, 188), (185, 184, 188, 189), (186, 185, 189, 190), (187, 186, 190, 191), (188, 191, 195, 192), (189, 188, 192, 193), (190, 189, 193, 194), (191, 190, 194, 195), (192, 195, 199, 196), (193, 192, 196, 197), (194, 193, 197, 198), (195, 194, 198, 199), (196, 199, 203, 200), (197, 196, 200, 201), (198, 197, 201, 202), (199, 198, 202, 203), (200, 203, 207, 204), (201, 200, 204, 205), (202, 201, 205, 206), (203, 202, 206, 207), (204, 207, 211, 208), (205, 204, 208, 209), (206, 205, 209, 210), (207, 206, 210, 211), (208, 211, 215, 212), (209, 208, 212, 213), (210, 209, 213, 214), (211, 210, 214, 215), (212, 215, 219, 216), (213, 212, 216, 217), (214, 213, 217, 218), (215, 214, 218, 219), (216, 219, 223, 220), (217, 216, 220, 221), (218, 217, 221, 222), (219, 218, 222, 223), (220, 223, 227, 224), (221, 220, 224, 225), (222, 221, 225, 226), (223, 222, 226, 227), (224, 227, 231, 228), (225, 224, 228, 229), (226, 225, 229, 230), (227, 226, 230, 231), (228, 231, 235, 232), (229, 228, 232, 233), (230, 229, 233, 234), (231, 230, 234, 235), (232, 235, 239, 236), (233, 232, 236, 237), (234, 233, 237, 238), (235, 234, 238, 239), (236, 239, 243, 240), (237, 236, 240, 241), (238, 237, 241, 242), (239, 238, 242, 243), (240, 243, 247, 244), (241, 240, 244, 245), (242, 241, 245, 246), (243, 242, 246, 247), (244, 247, 251, 248), (245, 244, 248, 249), (246, 245, 249, 250), (247, 246, 250, 251), (248, 251, 255, 252), (249, 248, 252, 253), (250, 249, 253, 254), (251, 250, 254, 255), (252, 255, 259, 256), (253, 252, 256, 257), (254, 253, 257, 258), (255, 254, 258, 259), (262, 260, 264, 266), (260, 261, 265, 264), (263, 262, 266, 267), (261, 263, 267, 265), (270, 274, 275, 271), (271, 275, 273, 269), (268, 272, 274, 270), (269, 273, 272, 268), (272, 273, 275, 274), (270, 276, 289, 268), (268, 289, 296, 269), (269, 296, 303, 271), (271, 303, 276, 270), (276, 277, 288, 289), (277, 278, 287, 288), (278, 279, 286, 287), (279, 280, 285, 286), (280, 281, 284, 285), (281, 282, 283, 284), (282, 1, 2, 283), (289, 288, 295, 296), (288, 287, 294, 295), (287, 286, 293, 294), (286, 285, 292, 293), (285, 284, 291, 292), (284, 283, 290, 291), (283, 2, 3, 290), (296, 295, 302, 303), (295, 294, 301, 302), (294, 293, 300, 301), (293, 292, 299, 300), (292, 291, 298, 299), (291, 290, 297, 298), (290, 3, 0, 297), (303, 302, 277, 276), (302, 301, 278, 277), (301, 300, 279, 278), (300, 299, 280, 279), (299, 298, 281, 280), (298, 297, 282, 281), (297, 0, 1, 282), (266, 264, 317, 304), (264, 265, 324, 317), (265, 267, 331, 324), (267, 266, 304, 331), (304, 317, 316, 305), (305, 316, 315, 306), (306, 315, 314, 307), (307, 314, 313, 308), (308, 313, 312, 309), (309, 312, 311, 310), (310, 311, 259, 258), (317, 324, 323, 316), (316, 323, 322, 315), (315, 322, 321, 314), (314, 321, 320, 313), (313, 320, 319, 312), (312, 319, 318, 311), (311, 318, 256, 259), (324, 331, 330, 323), (323, 330, 329, 322), (322, 329, 328, 321), (321, 328, 327, 320), (320, 327, 326, 319), (319, 326, 325, 318), (318, 325, 257, 256), (331, 304, 305, 330), (330, 305, 306, 329), (329, 306, 307, 328), (328, 307, 308, 327), (327, 308, 309, 326), (326, 309, 310, 325), (325, 310, 258, 257)])
me_spiral_002.polygons.foreach_set('use_smooth', [1, 1, 1, 1, 1, 1, 1, 1, 1, 1, 1, 1, 1, 1, 1, 1, 1, 1, 1, 1, 1, 1, 1, 1, 1, 1, 1, 1, 1, 1, 1, 1, 1, 1, 1, 1, 1, 1, 1, 1, 1, 1, 1, 1, 1, 1, 1, 1, 1, 1, 1, 1, 1, 1, 1, 1, 1, 1, 1, 1, 1, 1, 1, 1, 1, 1, 1, 1, 1, 1, 1, 1, 1, 1, 1, 1, 1, 1, 1, 1, 1, 1, 1, 1, 1, 1, 1, 1, 1, 1, 1, 1, 1, 1, 1, 1, 1, 1, 1, 1, 1, 1, 1, 1, 1, 1, 1, 1, 1, 1, 1, 1, 1, 1, 1, 1, 1, 1, 1, 1, 1, 1, 1, 1, 1, 1, 1, 1, 1, 1, 1, 1, 1, 1, 1, 1, 1, 1, 1, 1, 1, 1, 1, 1, 1, 1, 1, 1, 1, 1, 1, 1, 1, 1, 1, 1, 1, 1, 1, 1, 1, 1, 1, 1, 1, 1, 1, 1, 1, 1, 1, 1, 1, 1, 1, 1, 1, 1, 1, 1, 1, 1, 1, 1, 1, 1, 1, 1, 1, 1, 1, 1, 1, 1, 1, 1, 1, 1, 1, 1, 1, 1, 1, 1, 1, 1, 1, 1, 1, 1, 1, 1, 1, 1, 1, 1, 1, 1, 1, 1, 1, 1, 1, 1, 1, 1, 1, 1, 1, 1, 1, 1, 1, 1, 1, 1, 1, 1, 1, 1, 1, 1, 1, 1, 1, 1, 1, 1, 1, 1, 1, 1, 1, 1, 1, 1, 1, 1, 1, 1, 0, 0, 0, 0, 0, 1, 1, 1, 1, 1, 1, 1, 1, 1, 1, 1, 1, 1, 1, 1, 1, 1, 1, 1, 1, 1, 1, 1, 1, 1, 1, 1, 1, 1, 1, 1, 1, 1, 1, 1, 1, 1, 1, 1, 1, 1, 1, 1, 1, 1, 1, 1, 1, 1, 1, 1, 1, 1, 1, 1, 1, 1, 1, 1, 1, 1, 1, 1, 1])
_uv = me_spiral_002.uv_layers.new(name='UVMap')
_uv.uv.foreach_set('vector', [0.0, 1.0, 0.0, 0.75, 0.01562, 0.75, 0.01562, 1.0, 0.0, 0.25, 0.0, 0.0, 0.01562, 0.0, 0.01562, 0.25, 0.0, 0.5, 0.0, 0.25, 0.01562, 0.25, 0.01562, 0.5, 0.0, 0.75, 0.0, 0.5, 0.01562, 0.5, 0.01562, 0.75, 0.01562, 1.0, 0.01562, 0.75, 0.03125, 0.75, 0.03125, 1.0, 0.01562, 0.25, 0.01562, 0.0, 0.03125, 0.0, 0.03125, 0.25, 0.01562, 0.5, 0.01562, 0.25, 0.03125, 0.25, 0.03125, 0.5, 0.01562, 0.75, 0.01562, 0.5, 0.03125, 0.5, 0.03125, 0.75, 0.03125, 1.0, 0.03125, 0.75, 0.04688, 0.75, 0.04688, 1.0, 0.03125, 0.25, 0.03125, 0.0, 0.04688, 0.0, 0.04688, 0.25, 0.03125, 0.5, 0.03125, 0.25, 0.04688, 0.25, 0.04688, 0.5, 0.03125, 0.75, 0.03125, 0.5, 0.04688, 0.5, 0.04688, 0.75, 0.04688, 1.0, 0.04688, 0.75, 0.0625, 0.75, 0.0625, 1.0, 0.04688, 0.25, 0.04688, 0.0, 0.0625, 0.0, 0.0625, 0.25, 0.04688, 0.5, 0.04688, 0.25, 0.0625, 0.25, 0.0625, 0.5, 0.04688, 0.75, 0.04688, 0.5, 0.0625, 0.5, 0.0625, 0.75, 0.0625, 1.0, 0.0625, 0.75, 0.07812, 0.75, 0.07812, 1.0, 0.0625, 0.25, 0.0625, 0.0, 0.07812, 0.0, 0.07812, 0.25, 0.0625, 0.5, 0.0625, 0.25, 0.07812, 0.25, 0.07812, 0.5, 0.0625, 0.75, 0.0625, 0.5, 0.07812, 0.5, 0.07812, 0.75, 0.07812, 1.0, 0.07812, 0.75, 0.09375, 0.75, 0.09375, 1.0, 0.07812, 0.25, 0.07812, 0.0, 0.09375, 0.0, 0.09375, 0.25, 0.07812, 0.5, 0.07812, 0.25, 0.09375, 0.25, 0.09375, 0.5, 0.07812, 0.75, 0.07812, 0.5, 0.09375, 0.5, 0.09375, 0.75, 0.09375, 1.0, 0.09375, 0.75, 0.1094, 0.75, 0.1094, 1.0, 0.09375, 0.25, 0.09375, 0.0, 0.1094, 0.0, 0.1094, 0.25, 0.09375, 0.5, 0.09375, 0.25, 0.1094, 0.25, 0.1094, 0.5, 0.09375, 0.75, 0.09375, 0.5, 0.1094, 0.5, 0.1094, 0.75, 0.1094, 1.0, 0.1094, 0.75, 0.125, 0.75, 0.125, 1.0, 0.1094, 0.25, 0.1094, 0.0, 0.125, 0.0, 0.125, 0.25, 0.1094, 0.5, 0.1094, 0.25, 0.125, 0.25, 0.125, 0.5, 0.1094, 0.75, 0.1094, 0.5, 0.125, 0.5, 0.125, 0.75, 0.125, 1.0, 0.125, 0.75, 0.1406, 0.75, 0.1406, 1.0, 0.125, 0.25, 0.125, 0.0, 0.1406, 0.0, 0.1406, 0.25, 0.125, 0.5, 0.125, 0.25, 0.1406, 0.25, 0.1406, 0.5, 0.125, 0.75, 0.125, 0.5, 0.1406, 0.5, 0.1406, 0.75, 0.1406, 1.0, 0.1406, 0.75, 0.1562, 0.75, 0.1562, 1.0, 0.1406, 0.25, 0.1406, 0.0, 0.1562, 0.0, 0.1562, 0.25, 0.1406, 0.5, 0.1406, 0.25, 0.1562, 0.25, 0.1562, 0.5, 0.1406, 0.75, 0.1406, 0.5, 0.1562, 0.5, 0.1562, 0.75, 0.1562, 1.0, 0.1562, 0.75, 0.1719, 0.75, 0.1719, 1.0, 0.1562, 0.25, 0.1562, 0.0, 0.1719, 0.0, 0.1719, 0.25, 0.1562, 0.5, 0.1562, 0.25, 0.1719, 0.25, 0.1719, 0.5, 0.1562, 0.75, 0.1562, 0.5, 0.1719, 0.5, 0.1719, 0.75, 0.1719, 1.0, 0.1719, 0.75, 0.1875, 0.75, 0.1875, 1.0, 0.1719, 0.25, 0.1719, 0.0, 0.1875, 0.0, 0.1875, 0.25, 0.1719, 0.5, 0.1719, 0.25, 0.1875, 0.25, 0.1875, 0.5, 0.1719, 0.75, 0.1719, 0.5, 0.1875, 0.5, 0.1875, 0.75, 0.1875, 1.0, 0.1875, 0.75, 0.2031, 0.75, 0.2031, 1.0, 0.1875, 0.25, 0.1875, 0.0, 0.2031, 0.0, 0.2031, 0.25, 0.1875, 0.5, 0.1875, 0.25, 0.2031, 0.25, 0.2031, 0.5, 0.1875, 0.75, 0.1875, 0.5, 0.2031, 0.5, 0.2031, 0.75, 0.2031, 1.0, 0.2031, 0.75, 0.2188, 0.75, 0.2188, 1.0, 0.2031, 0.25, 0.2031, 0.0, 0.2188, 0.0, 0.2188, 0.25, 0.2031, 0.5, 0.2031, 0.25, 0.2188, 0.25, 0.2188, 0.5, 0.2031, 0.75, 0.2031, 0.5, 0.2188, 0.5, 0.2188, 0.75, 0.2188, 1.0, 0.2188, 0.75, 0.2344, 0.75, 0.2344, 1.0, 0.2188, 0.25, 0.2188, 0.0, 0.2344, 0.0, 0.2344, 0.25, 0.2188, 0.5, 0.2188, 0.25, 0.2344, 0.25, 0.2344, 0.5, 0.2188, 0.75, 0.2188, 0.5, 0.2344, 0.5, 0.2344, 0.75, 0.2344, 1.0, 0.2344, 0.75, 0.25, 0.75, 0.25, 1.0, 0.2344, 0.25, 0.2344, 0.0, 0.25, 0.0, 0.25, 0.25, 0.2344, 0.5, 0.2344, 0.25, 0.25, 0.25, 0.25, 0.5, 0.2344, 0.75, 0.2344, 0.5, 0.25, 0.5, 0.25, 0.75, 0.25, 1.0, 0.25, 0.75, 0.2656, 0.75, 0.2656, 1.0, 0.25, 0.25, 0.25, 0.0, 0.2656, 0.0, 0.2656, 0.25, 0.25, 0.5, 0.25, 0.25, 0.2656, 0.25, 0.2656, 0.5, 0.25, 0.75, 0.25, 0.5, 0.2656, 0.5, 0.2656, 0.75, 0.2656, 1.0, 0.2656, 0.75, 0.2812, 0.75, 0.2812, 1.0, 0.2656, 0.25, 0.2656, 0.0, 0.2812, 0.0, 0.2812, 0.25, 0.2656, 0.5, 0.2656, 0.25, 0.2812, 0.25, 0.2812, 0.5, 0.2656, 0.75, 0.2656, 0.5, 0.2812, 0.5, 0.2812, 0.75, 0.2812, 1.0, 0.2812, 0.75, 0.2969, 0.75, 0.2969, 1.0, 0.2812, 0.25, 0.2812, 0.0, 0.2969, 0.0, 0.2969, 0.25, 0.2812, 0.5, 0.2812, 0.25, 0.2969, 0.25, 0.2969, 0.5, 0.2812, 0.75, 0.2812, 0.5, 0.2969, 0.5, 0.2969, 0.75, 0.2969, 1.0, 0.2969, 0.75, 0.3125, 0.75, 0.3125, 1.0, 0.2969, 0.25, 0.2969, 0.0, 0.3125, 0.0, 0.3125, 0.25, 0.2969, 0.5, 0.2969, 0.25, 0.3125, 0.25, 0.3125, 0.5, 0.2969, 0.75, 0.2969, 0.5, 0.3125, 0.5, 0.3125, 0.75, 0.3125, 1.0, 0.3125, 0.75, 0.3281, 0.75, 0.3281, 1.0, 0.3125, 0.25, 0.3125, 0.0, 0.3281, 0.0, 0.3281, 0.25, 0.3125, 0.5, 0.3125, 0.25, 0.3281, 0.25, 0.3281, 0.5, 0.3125, 0.75, 0.3125, 0.5, 0.3281, 0.5, 0.3281, 0.75, 0.3281, 1.0, 0.3281, 0.75, 0.3438, 0.75, 0.3438, 1.0, 0.3281, 0.25, 0.3281, 0.0, 0.3438, 0.0, 0.3438, 0.25, 0.3281, 0.5, 0.3281, 0.25, 0.3438, 0.25, 0.3438, 0.5, 0.3281, 0.75, 0.3281, 0.5, 0.3438, 0.5, 0.3438, 0.75, 0.3438, 1.0, 0.3438, 0.75, 0.3594, 0.75, 0.3594, 1.0, 0.3438, 0.25, 0.3438, 0.0, 0.3594, 0.0, 0.3594, 0.25, 0.3438, 0.5, 0.3438, 0.25, 0.3594, 0.25, 0.3594, 0.5, 0.3438, 0.75, 0.3438, 0.5, 0.3594, 0.5, 0.3594, 0.75, 0.3594, 1.0, 0.3594, 0.75, 0.375, 0.75, 0.375, 1.0, 0.3594, 0.25, 0.3594, 0.0, 0.375, 0.0, 0.375, 0.25, 0.3594, 0.5, 0.3594, 0.25, 0.375, 0.25, 0.375, 0.5, 0.3594, 0.75, 0.3594, 0.5, 0.375, 0.5, 0.375, 0.75, 0.375, 1.0, 0.375, 0.75, 0.3906, 0.75, 0.3906, 1.0, 0.375, 0.25, 0.375, 0.0, 0.3906, 0.0, 0.3906, 0.25, 0.375, 0.5, 0.375, 0.25, 0.3906, 0.25, 0.3906, 0.5, 0.375, 0.75, 0.375, 0.5, 0.3906, 0.5, 0.3906, 0.75, 0.3906, 1.0, 0.3906, 0.75, 0.4062, 0.75, 0.4062, 1.0, 0.3906, 0.25, 0.3906, 0.0, 0.4062, 0.0, 0.4062, 0.25, 0.3906, 0.5, 0.3906, 0.25, 0.4062, 0.25, 0.4062, 0.5, 0.3906, 0.75, 0.3906, 0.5, 0.4062, 0.5, 0.4062, 0.75, 0.4062, 1.0, 0.4062, 0.75, 0.4219, 0.75, 0.4219, 1.0, 0.4062, 0.25, 0.4062, 0.0, 0.4219, 0.0, 0.4219, 0.25, 0.4062, 0.5, 0.4062, 0.25, 0.4219, 0.25, 0.4219, 0.5, 0.4062, 0.75, 0.4062, 0.5, 0.4219, 0.5, 0.4219, 0.75, 0.4219, 1.0, 0.4219, 0.75, 0.4375, 0.75, 0.4375, 1.0, 0.4219, 0.25, 0.4219, 0.0, 0.4375, 0.0, 0.4375, 0.25, 0.4219, 0.5, 0.4219, 0.25, 0.4375, 0.25, 0.4375, 0.5, 0.4219, 0.75, 0.4219, 0.5, 0.4375, 0.5, 0.4375, 0.75, 0.4375, 1.0, 0.4375, 0.75, 0.4531, 0.75, 0.4531, 1.0, 0.4375, 0.25, 0.4375, 0.0, 0.4531, 0.0, 0.4531, 0.25, 0.4375, 0.5, 0.4375, 0.25, 0.4531, 0.25, 0.4531, 0.5, 0.4375, 0.75, 0.4375, 0.5, 0.4531, 0.5, 0.4531, 0.75, 0.4531, 1.0, 0.4531, 0.75, 0.4688, 0.75, 0.4688, 1.0, 0.4531, 0.25, 0.4531, 0.0, 0.4688, 0.0, 0.4688, 0.25, 0.4531, 0.5, 0.4531, 0.25, 0.4688, 0.25, 0.4688, 0.5, 0.4531, 0.75, 0.4531, 0.5, 0.4688, 0.5, 0.4688, 0.75, 0.4688, 1.0, 0.4688, 0.75, 0.4844, 0.75, 0.4844, 1.0, 0.4688, 0.25, 0.4688, 0.0, 0.4844, 0.0, 0.4844, 0.25, 0.4688, 0.5, 0.4688, 0.25, 0.4844, 0.25, 0.4844, 0.5, 0.4688, 0.75, 0.4688, 0.5, 0.4844, 0.5, 0.4844, 0.75, 0.4844, 1.0, 0.4844, 0.75, 0.5, 0.75, 0.5, 1.0, 0.4844, 0.25, 0.4844, 0.0, 0.5, 0.0, 0.5, 0.25, 0.4844, 0.5, 0.4844, 0.25, 0.5, 0.25, 0.5, 0.5, 0.4844, 0.75, 0.4844, 0.5, 0.5, 0.5, 0.5, 0.75, 0.5, 1.0, 0.5, 0.75, 0.5156, 0.75, 0.5156, 1.0, 0.5, 0.25, 0.5, 0.0, 0.5156, 0.0, 0.5156, 0.25, 0.5, 0.5, 0.5, 0.25, 0.5156, 0.25, 0.5156, 0.5, 0.5, 0.75, 0.5, 0.5, 0.5156, 0.5, 0.5156, 0.75, 0.5156, 1.0, 0.5156, 0.75, 0.5312, 0.75, 0.5312, 1.0, 0.5156, 0.25, 0.5156, 0.0, 0.5312, 0.0, 0.5312, 0.25, 0.5156, 0.5, 0.5156, 0.25, 0.5312, 0.25, 0.5312, 0.5, 0.5156, 0.75, 0.5156, 0.5, 0.5312, 0.5, 0.5312, 0.75, 0.5312, 1.0, 0.5312, 0.75, 0.5469, 0.75, 0.5469, 1.0, 0.5312, 0.25, 0.5312, 0.0, 0.5469, 0.0, 0.5469, 0.25, 0.5312, 0.5, 0.5312, 0.25, 0.5469, 0.25, 0.5469, 0.5, 0.5312, 0.75, 0.5312, 0.5, 0.5469, 0.5, 0.5469, 0.75, 0.5469, 1.0, 0.5469, 0.75, 0.5625, 0.75, 0.5625, 1.0, 0.5469, 0.25, 0.5469, 0.0, 0.5625, 0.0, 0.5625, 0.25, 0.5469, 0.5, 0.5469, 0.25, 0.5625, 0.25, 0.5625, 0.5, 0.5469, 0.75, 0.5469, 0.5, 0.5625, 0.5, 0.5625, 0.75, 0.5625, 1.0, 0.5625, 0.75, 0.5781, 0.75, 0.5781, 1.0, 0.5625, 0.25, 0.5625, 0.0, 0.5781, 0.0, 0.5781, 0.25, 0.5625, 0.5, 0.5625, 0.25, 0.5781, 0.25, 0.5781, 0.5, 0.5625, 0.75, 0.5625, 0.5, 0.5781, 0.5, 0.5781, 0.75, 0.5781, 1.0, 0.5781, 0.75, 0.5938, 0.75, 0.5938, 1.0, 0.5781, 0.25, 0.5781, 0.0, 0.5938, 0.0, 0.5938, 0.25, 0.5781, 0.5, 0.5781, 0.25, 0.5938, 0.25, 0.5938, 0.5, 0.5781, 0.75, 0.5781, 0.5, 0.5938, 0.5, 0.5938, 0.75, 0.5938, 1.0, 0.5938, 0.75, 0.6094, 0.75, 0.6094, 1.0, 0.5938, 0.25, 0.5938, 0.0, 0.6094, 0.0, 0.6094, 0.25, 0.5938, 0.5, 0.5938, 0.25, 0.6094, 0.25, 0.6094, 0.5, 0.5938, 0.75, 0.5938, 0.5, 0.6094, 0.5, 0.6094, 0.75, 0.6094, 1.0, 0.6094, 0.75, 0.625, 0.75, 0.625, 1.0, 0.6094, 0.25, 0.6094, 0.0, 0.625, 0.0, 0.625, 0.25, 0.6094, 0.5, 0.6094, 0.25, 0.625, 0.25, 0.625, 0.5, 0.6094, 0.75, 0.6094, 0.5, 0.625, 0.5, 0.625, 0.75, 0.625, 1.0, 0.625, 0.75, 0.6406, 0.75, 0.6406, 1.0, 0.625, 0.25, 0.625, 0.0, 0.6406, 0.0, 0.6406, 0.25, 0.625, 0.5, 0.625, 0.25, 0.6406, 0.25, 0.6406, 0.5, 0.625, 0.75, 0.625, 0.5, 0.6406, 0.5, 0.6406, 0.75, 0.6406, 1.0, 0.6406, 0.75, 0.6562, 0.75, 0.6562, 1.0, 0.6406, 0.25, 0.6406, 0.0, 0.6562, 0.0, 0.6562, 0.25, 0.6406, 0.5, 0.6406, 0.25, 0.6562, 0.25, 0.6562, 0.5, 0.6406, 0.75, 0.6406, 0.5, 0.6562, 0.5, 0.6562, 0.75, 0.6562, 1.0, 0.6562, 0.75, 0.6719, 0.75, 0.6719, 1.0, 0.6562, 0.25, 0.6562, 0.0, 0.6719, 0.0, 0.6719, 0.25, 0.6562, 0.5, 0.6562, 0.25, 0.6719, 0.25, 0.6719, 0.5, 0.6562, 0.75, 0.6562, 0.5, 0.6719, 0.5, 0.6719, 0.75, 0.6719, 1.0, 0.6719, 0.75, 0.6875, 0.75, 0.6875, 1.0, 0.6719, 0.25, 0.6719, 0.0, 0.6875, 0.0, 0.6875, 0.25, 0.6719, 0.5, 0.6719, 0.25, 0.6875, 0.25, 0.6875, 0.5, 0.6719, 0.75, 0.6719, 0.5, 0.6875, 0.5, 0.6875, 0.75, 0.6875, 1.0, 0.6875, 0.75, 0.7031, 0.75, 0.7031, 1.0, 0.6875, 0.25, 0.6875, 0.0, 0.7031, 0.0, 0.7031, 0.25, 0.6875, 0.5, 0.6875, 0.25, 0.7031, 0.25, 0.7031, 0.5, 0.6875, 0.75, 0.6875, 0.5, 0.7031, 0.5, 0.7031, 0.75, 0.7031, 1.0, 0.7031, 0.75, 0.7188, 0.75, 0.7188, 1.0, 0.7031, 0.25, 0.7031, 0.0, 0.7188, 0.0, 0.7188, 0.25, 0.7031, 0.5, 0.7031, 0.25, 0.7188, 0.25, 0.7188, 0.5, 0.7031, 0.75, 0.7031, 0.5, 0.7188, 0.5, 0.7188, 0.75, 0.7188, 1.0, 0.7188, 0.75, 0.7344, 0.75, 0.7344, 1.0, 0.7188, 0.25, 0.7188, 0.0, 0.7344, 0.0, 0.7344, 0.25, 0.7188, 0.5, 0.7188, 0.25, 0.7344, 0.25, 0.7344, 0.5, 0.7188, 0.75, 0.7188, 0.5, 0.7344, 0.5, 0.7344, 0.75, 0.7344, 1.0, 0.7344, 0.75, 0.75, 0.75, 0.75, 1.0, 0.7344, 0.25, 0.7344, 0.0, 0.75, 0.0, 0.75, 0.25, 0.7344, 0.5, 0.7344, 0.25, 0.75, 0.25, 0.75, 0.5, 0.7344, 0.75, 0.7344, 0.5, 0.75, 0.5, 0.75, 0.75, 0.75, 1.0, 0.75, 0.75, 0.7656, 0.75, 0.7656, 1.0, 0.75, 0.25, 0.75, 0.0, 0.7656, 0.0, 0.7656, 0.25, 0.75, 0.5, 0.75, 0.25, 0.7656, 0.25, 0.7656, 0.5, 0.75, 0.75, 0.75, 0.5, 0.7656, 0.5, 0.7656, 0.75, 0.7656, 1.0, 0.7656, 0.75, 0.7812, 0.75, 0.7812, 1.0, 0.7656, 0.25, 0.7656, 0.0, 0.7812, 0.0, 0.7812, 0.25, 0.7656, 0.5, 0.7656, 0.25, 0.7812, 0.25, 0.7812, 0.5, 0.7656, 0.75, 0.7656, 0.5, 0.7812, 0.5, 0.7812, 0.75, 0.7812, 1.0, 0.7812, 0.75, 0.7969, 0.75, 0.7969, 1.0, 0.7812, 0.25, 0.7812, 0.0, 0.7969, 0.0, 0.7969, 0.25, 0.7812, 0.5, 0.7812, 0.25, 0.7969, 0.25, 0.7969, 0.5, 0.7812, 0.75, 0.7812, 0.5, 0.7969, 0.5, 0.7969, 0.75, 0.7969, 1.0, 0.7969, 0.75, 0.8125, 0.75, 0.8125, 1.0, 0.7969, 0.25, 0.7969, 0.0, 0.8125, 0.0, 0.8125, 0.25, 0.7969, 0.5, 0.7969, 0.25, 0.8125, 0.25, 0.8125, 0.5, 0.7969, 0.75, 0.7969, 0.5, 0.8125, 0.5, 0.8125, 0.75, 0.8125, 1.0, 0.8125, 0.75, 0.8281, 0.75, 0.8281, 1.0, 0.8125, 0.25, 0.8125, 0.0, 0.8281, 0.0, 0.8281, 0.25, 0.8125, 0.5, 0.8125, 0.25, 0.8281, 0.25, 0.8281, 0.5, 0.8125, 0.75, 0.8125, 0.5, 0.8281, 0.5, 0.8281, 0.75, 0.8281, 1.0, 0.8281, 0.75, 0.8438, 0.75, 0.8438, 1.0, 0.8281, 0.25, 0.8281, 0.0, 0.8438, 0.0, 0.8438, 0.25, 0.8281, 0.5, 0.8281, 0.25, 0.8438, 0.25, 0.8438, 0.5, 0.8281, 0.75, 0.8281, 0.5, 0.8438, 0.5, 0.8438, 0.75, 0.8438, 1.0, 0.8438, 0.75, 0.8594, 0.75, 0.8594, 1.0, 0.8438, 0.25, 0.8438, 0.0, 0.8594, 0.0, 0.8594, 0.25, 0.8438, 0.5, 0.8438, 0.25, 0.8594, 0.25, 0.8594, 0.5, 0.8438, 0.75, 0.8438, 0.5, 0.8594, 0.5, 0.8594, 0.75, 0.8594, 1.0, 0.8594, 0.75, 0.875, 0.75, 0.875, 1.0, 0.8594, 0.25, 0.8594, 0.0, 0.875, 0.0, 0.875, 0.25, 0.8594, 0.5, 0.8594, 0.25, 0.875, 0.25, 0.875, 0.5, 0.8594, 0.75, 0.8594, 0.5, 0.875, 0.5, 0.875, 0.75, 0.875, 1.0, 0.875, 0.75, 0.8906, 0.75, 0.8906, 1.0, 0.875, 0.25, 0.875, 0.0, 0.8906, 0.0, 0.8906, 0.25, 0.875, 0.5, 0.875, 0.25, 0.8906, 0.25, 0.8906, 0.5, 0.875, 0.75, 0.875, 0.5, 0.8906, 0.5, 0.8906, 0.75, 0.8906, 1.0, 0.8906, 0.75, 0.9062, 0.75, 0.9062, 1.0, 0.8906, 0.25, 0.8906, 0.0, 0.9062, 0.0, 0.9062, 0.25, 0.8906, 0.5, 0.8906, 0.25, 0.9062, 0.25, 0.9062, 0.5, 0.8906, 0.75, 0.8906, 0.5, 0.9062, 0.5, 0.9062, 0.75, 0.9062, 1.0, 0.9062, 0.75, 0.9219, 0.75, 0.9219, 1.0, 0.9062, 0.25, 0.9062, 0.0, 0.9219, 0.0, 0.9219, 0.25, 0.9062, 0.5, 0.9062, 0.25, 0.9219, 0.25, 0.9219, 0.5, 0.9062, 0.75, 0.9062, 0.5, 0.9219, 0.5, 0.9219, 0.75, 0.9219, 1.0, 0.9219, 0.75, 0.9375, 0.75, 0.9375, 1.0, 0.9219, 0.25, 0.9219, 0.0, 0.9375, 0.0, 0.9375, 0.25, 0.9219, 0.5, 0.9219, 0.25, 0.9375, 0.25, 0.9375, 0.5, 0.9219, 0.75, 0.9219, 0.5, 0.9375, 0.5, 0.9375, 0.75, 0.9375, 1.0, 0.9375, 0.75, 0.9531, 0.75, 0.9531, 1.0, 0.9375, 0.25, 0.9375, 0.0, 0.9531, 0.0, 0.9531, 0.25, 0.9375, 0.5, 0.9375, 0.25, 0.9531, 0.25, 0.9531, 0.5, 0.9375, 0.75, 0.9375, 0.5, 0.9531, 0.5, 0.9531, 0.75, 0.9531, 1.0, 0.9531, 0.75, 0.9688, 0.75, 0.9688, 1.0, 0.9531, 0.25, 0.9531, 0.0, 0.9688, 0.0, 0.9688, 0.25, 0.9531, 0.5, 0.9531, 0.25, 0.9688, 0.25, 0.9688, 0.5, 0.9531, 0.75, 0.9531, 0.5, 0.9688, 0.5, 0.9688, 0.75, 0.9688, 1.0, 0.9688, 0.75, 0.9844, 0.75, 0.9844, 1.0, 0.9688, 0.25, 0.9688, 0.0, 0.9844, 0.0, 0.9844, 0.25, 0.9688, 0.5, 0.9688, 0.25, 0.9844, 0.25, 0.9844, 0.5, 0.9688, 0.75, 0.9688, 0.5, 0.9844, 0.5, 0.9844, 0.75, 0.9844, 1.0, 0.9844, 0.75, 1.0, 0.75, 1.0, 1.0, 0.9844, 0.25, 0.9844, 0.0, 1.0, 0.0, 1.0, 0.25, 0.9844, 0.5, 0.9844, 0.25, 1.0, 0.25, 1.0, 0.5, 0.9844, 0.75, 0.9844, 0.5, 1.0, 0.5, 1.0, 0.75, 0.0, 0.0, 0.0, 0.0, 0.0, 0.0, 0.0, 0.0, 1.0, 0.0, 1.0, 0.0, 1.0, 0.0, 1.0, 0.0, 1.0, 0.0, 0.0, 0.0, 0.0, 0.0, 1.0, 0.0, 1.0, 0.0, 1.0, 0.0, 1.0, 0.0, 1.0, 0.0, 0.0, 0.0, 0.0, 0.0, 0.0, 0.0, 0.0, 0.0, 0.0, 0.0, 0.0, 0.0, 0.0, 0.0, 0.0, 0.0, 0.0, 0.0, 0.0, 0.0, 0.0, 0.0, 0.0, 0.0, 0.0, 0.0, 0.0, 0.0, 0.0, 0.0, 0.0, 0.0, 0.0, 0.0, 0.0, 0.0, 0.0, 0.0, 0.0, 0.0, 0.0, 0.0, 0.0, 0.03125, 0.0, 0.0625, 0.0, 0.0, 0.0, 0.0, 0.0, 0.0625, 0.0, 0.09375, 0.0, 0.0, 0.0, 0.0, 0.0, 0.09375, 0.0, 0.125, 0.0, 0.0, 0.0, 0.0, 0.0, 0.0, 0.0, 0.03125, 0.0, 0.0, 0.0, 0.03125, 0.0, 0.0625, 0.0, 0.125, 0.0, 0.0625, 0.0, 0.0625, 0.0, 0.09375, 0.0, 0.1875, 0.0, 0.125, 0.0, 0.09375, 0.0, 0.125, 0.0, 0.25, 0.0, 0.1875, 0.0, 0.125, 0.0, 0.1562, 0.0, 0.3125, 0.0, 0.25, 0.0, 0.1562, 0.0, 0.1875, 0.0, 0.375, 0.0, 0.3125, 0.0, 0.1875, 0.0, 0.2188, 0.0, 0.4375, 0.0, 0.375, 0.0, 0.2188, 0.0, 0.25, 0.0, 0.5, 0.0, 0.4375, 0.0, 0.0625, 0.0, 0.125, 0.0, 0.1875, 0.0, 0.09375, 0.0, 0.125, 0.0, 0.1875, 0.0, 0.2812, 0.0, 0.1875, 0.0, 0.1875, 0.0, 0.25, 0.0, 0.375, 0.0, 0.2812, 0.0, 0.25, 0.0, 0.3125, 0.0, 0.4688, 0.0, 0.375, 0.0, 0.3125, 0.0, 0.375, 0.0, 0.5625, 0.0, 0.4688, 0.0, 0.375, 0.0, 0.4375, 0.0, 0.6562, 0.0, 0.5625, 0.0, 0.4375, 0.0, 0.5, 0.0, 0.75, 0.0, 0.6562, 0.0, 0.09375, 0.0, 0.1875, 0.0, 0.25, 0.0, 0.125, 0.0, 0.1875, 0.0, 0.2812, 0.0, 0.375, 0.0, 0.25, 0.0, 0.2812, 0.0, 0.375, 0.0, 0.5, 0.0, 0.375, 0.0, 0.375, 0.0, 0.4688, 0.0, 0.625, 0.0, 0.5, 0.0, 0.4688, 0.0, 0.5625, 0.0, 0.75, 0.0, 0.625, 0.0, 0.5625, 0.0, 0.6562, 0.0, 0.875, 0.0, 0.75, 0.0, 0.6562, 0.0, 0.75, 0.0, 1.0, 0.0, 0.875, 0.0, 0.0, 0.0, 0.0, 0.0, 0.0625, 0.0, 0.03125, 0.0, 0.0, 0.0, 0.0, 0.0, 0.09375, 0.0, 0.0625, 0.0, 0.0, 0.0, 0.0, 0.0, 0.125, 0.0, 0.09375, 0.0, 0.0, 0.0, 0.0, 0.0, 0.1562, 0.0, 0.125, 0.0, 0.0, 0.0, 0.0, 0.0, 0.1875, 0.0, 0.1562, 0.0, 0.0, 0.0, 0.0, 0.0, 0.2188, 0.0, 0.1875, 0.0, 0.0, 0.0, 0.0, 0.0, 0.25, 0.0, 0.2188, 0.0, 0.0, 0.0, 0.0, 0.125, 0.09375, 0.125, 0.0625, 1.0, 0.0, 1.0, 0.0, 1.0, 0.125, 1.0, 0.09375, 1.0, 0.0, 1.0, 0.0, 1.0, 0.03125, 1.0, 0.0, 1.0, 0.0, 0.0, 0.0, 0.125, 0.0625, 1.0, 0.03125, 0.125, 0.0625, 0.125, 0.09375, 0.25, 0.1875, 0.25, 0.125, 0.25, 0.125, 0.25, 0.1875, 0.375, 0.2812, 0.375, 0.1875, 0.375, 0.1875, 0.375, 0.2812, 0.5, 0.375, 0.5, 0.25, 0.5, 0.25, 0.5, 0.375, 0.625, 0.4688, 0.625, 0.3125, 0.625, 0.3125, 0.625, 0.4688, 0.75, 0.5625, 0.75, 0.375, 0.75, 0.375, 0.75, 0.5625, 0.875, 0.6562, 0.875, 0.4375, 0.875, 0.4375, 0.875, 0.6562, 1.0, 0.75, 1.0, 0.5, 1.0, 0.09375, 1.0, 0.125, 1.0, 0.25, 1.0, 0.1875, 1.0, 0.1875, 1.0, 0.25, 1.0, 0.375, 1.0, 0.2812, 1.0, 0.2812, 1.0, 0.375, 1.0, 0.5, 1.0, 0.375, 1.0, 0.375, 1.0, 0.5, 1.0, 0.625, 1.0, 0.4688, 1.0, 0.4688, 1.0, 0.625, 1.0, 0.75, 1.0, 0.5625, 1.0, 0.5625, 1.0, 0.75, 1.0, 0.875, 1.0, 0.6562, 1.0, 0.6562, 1.0, 0.875, 1.0, 1.0, 1.0, 0.75, 1.0, 0.0, 1.0, 0.03125, 1.0, 0.0625, 1.0, 0.0, 1.0, 0.0, 1.0, 0.0625, 1.0, 0.09375, 1.0, 0.0, 1.0, 0.0, 1.0, 0.09375, 1.0, 0.125, 1.0, 0.0, 1.0, 0.0, 1.0, 0.125, 1.0, 0.1562, 1.0, 0.0, 1.0, 0.0, 1.0, 0.1562, 1.0, 0.1875, 1.0, 0.0, 1.0, 0.0, 1.0, 0.1875, 1.0, 0.2188, 1.0, 0.0, 1.0, 0.0, 1.0, 0.2188, 1.0, 0.25, 1.0, 0.0, 1.0, 0.03125, 0.125, 0.0625, 0.25, 0.125, 1.0, 0.0625, 1.0, 0.0625, 0.25, 0.125, 0.375, 0.1875, 1.0, 0.09375, 1.0, 0.09375, 0.375, 0.1875, 0.5, 0.25, 1.0, 0.125, 1.0, 0.125, 0.5, 0.25, 0.625, 0.3125, 1.0, 0.1562, 1.0, 0.1562, 0.625, 0.3125, 0.75, 0.375, 1.0, 0.1875, 1.0, 0.1875, 0.75, 0.375, 0.875, 0.4375, 1.0, 0.2188, 1.0, 0.2188, 0.875, 0.4375, 1.0, 0.5, 1.0, 0.25])
me_spiral_002.auto_texspace = False
me_spiral_002.update()

# ---- objects
ob_plane = bpy.data.objects.new('Plane', me_plane)
ob_spiral = bpy.data.objects.new('Spiral', me_spiral_002)

# ---- transforms, parenting, visibility, modifiers, constraints
ob_plane.location = (0.0, 0.0, 0.0)
_m = ob_plane.modifiers.new('Auto Smooth', 'NODES')
_m.node_group = ng_auto_smooth
_gi = [s.identifier for s in ng_auto_smooth.interface.items_tree if s.item_type == 'SOCKET' and s.in_out == 'INPUT']
_m[_gi[1]] = 0.5236  # Angle
ob_spiral.location = (107.8, -71.06, -2.0)
_m = ob_spiral.modifiers.new('Auto Smooth', 'NODES')
_m.node_group = ng_auto_smooth
_gi = [s.identifier for s in ng_auto_smooth.interface.items_tree if s.item_type == 'SOCKET' and s.in_out == 'INPUT']
_m[_gi[1]] = 0.5236  # Angle

# ---- collection membership
col_collection.objects.link(ob_plane)
col_collection.objects.link(ob_spiral)

# ---- scene / render settings (as saved in the file)
scene.frame_start = 1; scene.frame_end = 250; scene.frame_set(45)
scene.render.engine = 'BLENDER_EEVEE_NEXT'
scene.cycles.sampling_pattern = 'TABULATED_SOBOL'
scene.view_settings.view_transform = 'Filmic'
bpy.context.view_layer.update()

# ---- added for rendering (the .blend has no active camera and no usable light): camera, sun
cam_auto = bpy.data.cameras.new('AutoCamera')
cam_auto.lens = 50.0
cam_auto.sensor_width = 36.0
cam_auto.clip_end = 2997.26
ob_auto_camera = bpy.data.objects.new('AutoCamera', cam_auto)
scene.collection.objects.link(ob_auto_camera)
ob_auto_camera.location = (228.285, -236.754, 130.888)
ob_auto_camera.rotation_euler = (1.09748, -7.21219e-08, 0.694738)
scene.camera = ob_auto_camera
light_auto_sun = bpy.data.lights.new('AutoSun', 'SUN')
light_auto_sun.energy = 3.0
light_auto_sun.angle = 0.0523599
ob_auto_sun = bpy.data.objects.new('AutoSun', light_auto_sun)
scene.collection.objects.link(ob_auto_sun)
ob_auto_sun.rotation_euler = (0.872665, 0.174533, 0.523599)
bpy.context.view_layer.update()
